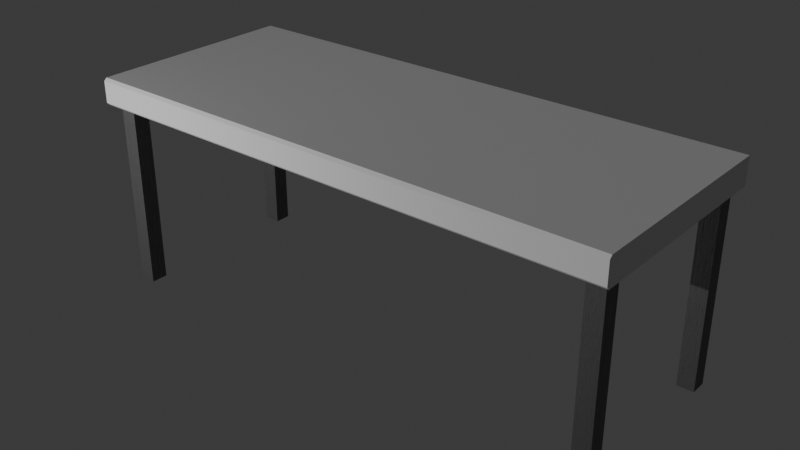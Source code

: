 # Source: table.blend  (saved by Blender 4.0.36; exported with 4.5.12 LTS)
import bpy
from mathutils import Matrix  # noqa: F401  (used for matrix-valued properties, if any)

bpy.ops.wm.read_factory_settings(use_empty=True)
scene = bpy.context.scene
scene.name = 'Scene'

# ---- collections
col_collection = bpy.data.collections.new('Collection'); scene.collection.children.link(col_collection)

# ---- materials (node trees are filled in below, after node groups)
mat_material = bpy.data.materials.new('Material')
mat_material.alpha_threshold = 0.0
mat_material.use_transparent_shadow = False
mat_material.roughness = 0.5
mat_material.line_color = (0.0, 0.0, 0.0, 1.0)
mat_leg = bpy.data.materials.new('leg')
mat_leg.use_transparent_shadow = False

# ---- material node trees
mat_material.use_nodes = True; mat_material.node_tree.nodes.clear()
_N = mat_material.node_tree.nodes; _L = mat_material.node_tree.links
n0 = _N.new('ShaderNodeOutputMaterial'); n0.name = 'Material Output'; n0.location = (300, 300)
n1 = _N.new('ShaderNodeBsdfPrincipled'); n1.name = 'Principled BSDF'; n1.location = (10, 300)
n1.inputs[3].default_value = 1.45
_L.new(n1.outputs[0], n0.inputs[0])
n0.is_active_output = True
mat_leg.use_nodes = True; mat_leg.node_tree.nodes.clear()
_N = mat_leg.node_tree.nodes; _L = mat_leg.node_tree.links
n0 = _N.new('ShaderNodeOutputMaterial'); n0.name = 'Material Output'; n0.location = (300, 300)
n1 = _N.new('ShaderNodeMapping'); n1.name = 'Mapping'; n1.location = (-740, 241)
n1.inputs[3].default_value = (57.5, 81.61, 1.0)
n2 = _N.new('ShaderNodeTexCoord'); n2.name = 'Texture Coordinate'; n2.location = (-920, 241)
n3 = _N.new('ShaderNodeTexNoise'); n3.name = 'Noise Texture'; n3.location = (-556, 244)
n3.inputs[2].default_value = 6.0
n3.inputs[4].default_value = 1.0
n3.inputs[8].default_value = 2.4
n4 = _N.new('ShaderNodeBsdfPrincipled'); n4.name = 'Principled BSDF'; n4.location = (43, 267)
n4.inputs[1].default_value = 1.0
n4.inputs[3].default_value = 1.45
n4.inputs[13].default_value = 0.0
n5 = _N.new('ShaderNodeValToRGB'); n5.name = 'Color Ramp'; n5.location = (-309, 274)
while len(n5.color_ramp.elements) > 1: n5.color_ramp.elements.remove(n5.color_ramp.elements[-1])
n5.color_ramp.elements[0].position = 0.08636; n5.color_ramp.elements[0].color = (0.05976, 0.05976, 0.05976, 1.0)
_e = n5.color_ramp.elements.new(0.6318); _e.color = (0.2367, 0.2367, 0.2367, 1.0)
n6 = _N.new('ShaderNodeBump'); n6.name = 'Bump'; n6.location = (-64, -165)
n6.inputs[0].default_value = 0.06667
n6.inputs[1].default_value = 1.0
n6.inputs[2].default_value = 1.0
n7 = _N.new('ShaderNodeValToRGB'); n7.name = 'Color Ramp.001'; n7.location = (-361, 62)
while len(n7.color_ramp.elements) > 1: n7.color_ramp.elements.remove(n7.color_ramp.elements[-1])
n7.color_ramp.elements[0].position = 0.0; n7.color_ramp.elements[0].color = (1.0, 1.0, 1.0, 1.0)
_e = n7.color_ramp.elements.new(1.0); _e.color = (0.2367, 0.2367, 0.2367, 1.0)
_L.new(n1.outputs[0], n3.inputs[0])
_L.new(n2.outputs[3], n1.inputs[0])
_L.new(n3.outputs[0], n5.inputs[0])
_L.new(n5.outputs[0], n4.inputs[0])
_L.new(n4.outputs[0], n0.inputs[0])
_L.new(n7.outputs[0], n4.inputs[2])
_L.new(n3.outputs[0], n7.inputs[0])
_L.new(n6.outputs[0], n4.inputs[5])
_L.new(n7.outputs[0], n6.inputs[3])
n0.is_active_output = True

# ---- world
world_world = bpy.data.worlds.new('World'); scene.world = world_world
world_world.use_nodes = True; world_world.node_tree.nodes.clear()
_N = world_world.node_tree.nodes; _L = world_world.node_tree.links
n0 = _N.new('ShaderNodeOutputWorld'); n0.name = 'World Output'; n0.location = (300, 300)
n1 = _N.new('ShaderNodeBackground'); n1.name = 'Background'; n1.location = (10, 300)
n1.inputs[0].default_value = (0.05088, 0.05088, 0.05088, 1.0)
_L.new(n1.outputs[0], n0.inputs[0])
n0.is_active_output = True
world_world.color = (0.05088, 0.05088, 0.05088)
world_world.use_sun_shadow = False
world_world.sun_shadow_jitter_overblur = 0.0

# ---- lights
light_sun = bpy.data.lights.new('Sun', 'SUN')
light_sun.transmission_factor = 0.0
light_sun.energy = 1.0
light_area = bpy.data.lights.new('Area', 'AREA')
light_area.transmission_factor = 0.0
light_area.shadow_maximum_resolution = 0.006
light_area.use_absolute_resolution = True
light_area.size = 1.0
light_area.size_y = 1.0

# ---- meshes
me_cube = bpy.data.meshes.new('Cube')
me_cube.from_pydata([(1.0, 0.2, 0.7), (1.0, 0.0, 0.7), (-1.0, 0.2, 0.7), (-1.0, 0.0, 0.7), (1.0, 0.2, 0.8), (1.0, 0.0, 0.8), (-1.0, 0.2, 0.8), (-1.0, 0.0, 0.8), (1.0, -0.6, 0.71), (1.0, -0.59, 0.7), (-1.0, -0.59, 0.7), (-1.0, -0.6, 0.71), (1.0, -0.59, 0.8), (1.0, -0.6, 0.79), (-1.0, -0.6, 0.79), (-1.0, -0.59, 0.8)], [], [(1, 3, 2, 0), (4, 6, 7, 5), (2, 3, 7, 6), (1, 0, 4, 5), (0, 2, 6, 4), (7, 3, 10, 11, 14, 15), (1, 5, 12, 13, 8, 9), (5, 7, 15, 12), (8, 11, 10, 9), (3, 1, 9, 10), (12, 15, 14, 13), (11, 8, 13, 14)])
_uv = me_cube.uv_layers.new(name='UVMap')
_uv.uv.foreach_set('vector', [0.536, 0.0001793, 0.536, 0.8939, 0.4466, 0.8939, 0.4466, 0.0001793, 0.4016, 0.04487, 0.4016, 0.9386, 0.3122, 0.9386, 0.3122, 0.04487, 0.4016, 0.9833, 0.3122, 0.9833, 0.3122, 0.9386, 0.4016, 0.9386, 0.3122, 0.0001793, 0.4016, 0.0001793, 0.4016, 0.04487, 0.3122, 0.04487, 0.4463, 0.04487, 0.4463, 0.9386, 0.4016, 0.9386, 0.4016, 0.04487, 0.3122, 0.9386, 0.3122, 0.9833, 0.04857, 0.9833, 0.0441, 0.9788, 0.0441, 0.9431, 0.04857, 0.9386, 0.3122, 0.0001793, 0.3122, 0.04487, 0.04857, 0.04487, 0.0441, 0.0404, 0.0441, 0.004648, 0.04857, 0.0001794, 0.3122, 0.04487, 0.3122, 0.9386, 0.04857, 0.9386, 0.04857, 0.04487, 0.006499, 0.04487, 0.006499, 0.9386, 0.0001794, 0.9386, 0.0001793, 0.04487, 0.536, 0.8939, 0.536, 0.0001793, 0.7997, 0.0001794, 0.7997, 0.8939, 0.04857, 0.04487, 0.04857, 0.9386, 0.04225, 0.9386, 0.04225, 0.04487, 0.006499, 0.9386, 0.006499, 0.04487, 0.04225, 0.04487, 0.04225, 0.9386])
me_cube.materials.append(mat_material)
me_cube.use_mirror_vertex_groups = False
me_cube.update()
me_cube_001 = bpy.data.meshes.new('Cube.001')
me_cube_001.from_pydata([(-0.1018, -0.03114, 0.0), (-0.1018, -0.03114, 0.7473), (-0.1018, 0.03114, 0.0), (-0.1018, 0.03114, 0.7473), (-0.03954, -0.03114, 0.0), (-0.03954, -0.03114, 0.7473), (-0.03954, 0.03114, 0.0), (-0.03954, 0.03114, 0.7473)], [], [(0, 1, 3, 2), (2, 3, 7, 6), (6, 7, 5, 4), (4, 5, 1, 0), (2, 6, 4, 0), (7, 3, 1, 5)])
_uv = me_cube_001.uv_layers.new(name='UVMap')
_uv.uv.foreach_set('vector', [0.9421, 0.0001793, 0.9421, 0.3465, 0.9132, 0.3465, 0.9132, 0.0001793, 0.9132, 0.0001793, 0.9132, 0.3465, 0.8844, 0.3465, 0.8844, 0.0001793, 0.9998, 0.0001793, 0.9998, 0.3465, 0.971, 0.3465, 0.971, 0.0001793, 0.971, 0.0001793, 0.971, 0.3465, 0.9421, 0.3465, 0.9421, 0.0001793, 0.8581, 0.8819, 0.8581, 0.9108, 0.8293, 0.9108, 0.8293, 0.8819, 0.8289, 0.8819, 0.8289, 0.9108, 0.8, 0.9108, 0.8, 0.8819])
me_cube_001.materials.append(mat_leg)
me_cube_001.update()
me_cube_002 = bpy.data.meshes.new('Cube.002')
me_cube_002.from_pydata([(-0.892, 0.1148, 0.663), (0.992, 0.1148, 0.663), (-0.892, 0.1445, 0.663), (0.992, 0.1445, 0.663), (-0.892, 0.1148, 0.603), (0.992, 0.1148, 0.603), (-0.892, 0.1445, 0.603), (0.992, 0.1445, 0.603)], [], [(0, 1, 3, 2), (2, 3, 7, 6), (6, 7, 5, 4), (4, 5, 1, 0), (2, 6, 4, 0), (7, 3, 1, 5)])
_uv = me_cube_002.uv_layers.new(name='UVMap')
_uv.uv.foreach_set('vector', [0.8281, 0.8816, 0.8281, 0.0001793, 0.842, 0.0001793, 0.842, 0.8816, 0.842, 0.8816, 0.842, 0.0001793, 0.8701, 0.0001793, 0.8701, 0.8816, 0.8701, 0.8816, 0.8701, 0.0001793, 0.884, 0.0001793, 0.884, 0.8816, 0.8, 0.8816, 0.8, 0.0001793, 0.8281, 0.0001793, 0.8281, 0.8816, 0.8983, 0.3753, 0.8983, 0.4033, 0.8844, 0.4033, 0.8844, 0.3753, 0.8983, 0.3468, 0.8983, 0.3749, 0.8844, 0.3749, 0.8844, 0.3468])
me_cube_002.update()

# ---- objects
ob_cube = bpy.data.objects.new('Cube', me_cube)
ob_cube_001 = bpy.data.objects.new('Cube.001', me_cube_001)
ob_empty = bpy.data.objects.new('Empty', None)
ob_cube_002 = bpy.data.objects.new('Cube.002', me_cube_002)
ob_cube_003 = bpy.data.objects.new('Cube.003', me_cube_001)
ob_sun = bpy.data.objects.new('Sun', light_sun)
ob_area = bpy.data.objects.new('Area', light_area)

# ---- transforms, parenting, visibility, modifiers, constraints
ob_cube.location = (0.0, 0.0, 0.0)
ob_cube.lock_rotations_4d = False
ob_cube.empty_display_type = 'ARROWS'
ob_cube.lineart.crease_threshold = 0.0
ob_cube_001.location = (-0.8748, 0.1298, 0.0)
_m = ob_cube_001.modifiers.new('Mirror', 'MIRROR')
_m.mirror_object = ob_empty
ob_empty.location = (0.0, 0.0, 0.0)
ob_empty.empty_display_size = 0.08
ob_cube_002.location = (-0.05, 0.0, 0.0)
ob_cube_003.location = (-0.8748, -0.5243, 0.0)
_m = ob_cube_003.modifiers.new('Mirror', 'MIRROR')
_m.mirror_object = ob_empty
ob_sun.location = (0.0, -1.048, 0.0)
ob_sun.rotation_euler = (1.068, -0.6393, -0.1447)
ob_area.location = (-0.9698, -1.824, 0.7475)
ob_area.rotation_euler = (1.175, -0.03488, -0.02324)

# ---- collection membership
col_collection.objects.link(ob_cube)
col_collection.objects.link(ob_cube_001)
col_collection.objects.link(ob_empty)
col_collection.objects.link(ob_cube_002)
col_collection.objects.link(ob_cube_003)
col_collection.objects.link(ob_sun)
col_collection.objects.link(ob_area)

# ---- scene / render settings (as saved in the file)
scene.frame_start = 1; scene.frame_end = 250; scene.frame_set(1)
scene.render.engine = 'BLENDER_EEVEE_NEXT'
scene.cycles.sampling_pattern = 'TABULATED_SOBOL'
bpy.context.view_layer.update()

# ---- added for rendering (the .blend has no active camera): camera
cam_auto = bpy.data.cameras.new('AutoCamera')
cam_auto.lens = 50.0
cam_auto.sensor_width = 36.0
cam_auto.clip_end = 1000.0
ob_auto_camera = bpy.data.objects.new('AutoCamera', cam_auto)
scene.collection.objects.link(ob_auto_camera)
ob_auto_camera.location = (2.126, -2.75121, 2.1008)
ob_auto_camera.rotation_euler = (1.09748, -7.21219e-08, 0.694738)
scene.camera = ob_auto_camera
bpy.context.view_layer.update()
